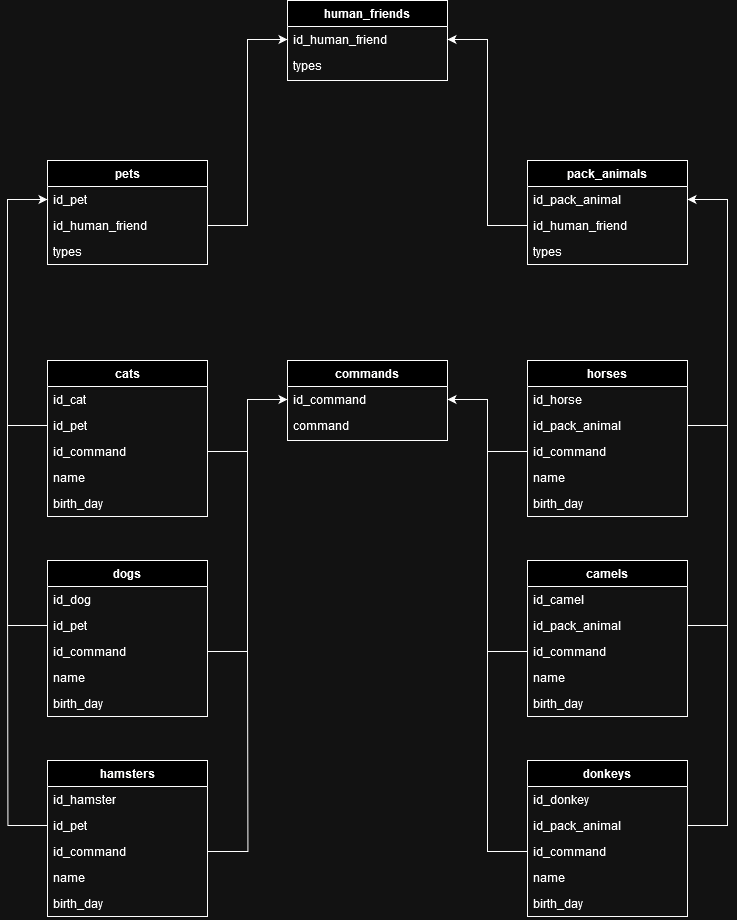

The diagram above was exported from draw.io. Its source (the exported page's mxGraphModel, read from the mxfile embedded in the PNG):
<mxGraphModel dx="2049" dy="1066" grid="1" gridSize="10" guides="1" tooltips="1" connect="1" arrows="1" fold="1" page="1" pageScale="1" pageWidth="827" pageHeight="1169" math="0" shadow="0">
  <root>
    <mxCell id="WIyWlLk6GJQsqaUBKTNV-0" />
    <mxCell id="WIyWlLk6GJQsqaUBKTNV-1" parent="WIyWlLk6GJQsqaUBKTNV-0" />
    <mxCell id="zkfFHV4jXpPFQw0GAbJ--0" value="human_friends" style="swimlane;fontStyle=1;align=center;verticalAlign=top;childLayout=stackLayout;horizontal=1;startSize=26;horizontalStack=0;resizeParent=1;resizeLast=0;collapsible=1;marginBottom=0;rounded=0;shadow=0;strokeWidth=1;" parent="WIyWlLk6GJQsqaUBKTNV-1" vertex="1">
      <mxGeometry x="320" y="80" width="160" height="80" as="geometry">
        <mxRectangle x="230" y="140" width="160" height="26" as="alternateBounds" />
      </mxGeometry>
    </mxCell>
    <mxCell id="zkfFHV4jXpPFQw0GAbJ--2" value="id_human_friend" style="text;align=left;verticalAlign=top;spacingLeft=4;spacingRight=4;overflow=hidden;rotatable=0;points=[[0,0.5],[1,0.5]];portConstraint=eastwest;rounded=0;shadow=0;html=0;" parent="zkfFHV4jXpPFQw0GAbJ--0" vertex="1">
      <mxGeometry y="26" width="160" height="26" as="geometry" />
    </mxCell>
    <mxCell id="zkfFHV4jXpPFQw0GAbJ--1" value="types" style="text;align=left;verticalAlign=top;spacingLeft=4;spacingRight=4;overflow=hidden;rotatable=0;points=[[0,0.5],[1,0.5]];portConstraint=eastwest;" parent="zkfFHV4jXpPFQw0GAbJ--0" vertex="1">
      <mxGeometry y="52" width="160" height="26" as="geometry" />
    </mxCell>
    <mxCell id="2aGN45EQLoV4JkRKa3es-3" value="pets" style="swimlane;fontStyle=1;align=center;verticalAlign=top;childLayout=stackLayout;horizontal=1;startSize=26;horizontalStack=0;resizeParent=1;resizeLast=0;collapsible=1;marginBottom=0;rounded=0;shadow=0;strokeWidth=1;" parent="WIyWlLk6GJQsqaUBKTNV-1" vertex="1">
      <mxGeometry x="80" y="240" width="160" height="104" as="geometry">
        <mxRectangle x="230" y="140" width="160" height="26" as="alternateBounds" />
      </mxGeometry>
    </mxCell>
    <mxCell id="2aGN45EQLoV4JkRKa3es-4" value="id_pet" style="text;align=left;verticalAlign=top;spacingLeft=4;spacingRight=4;overflow=hidden;rotatable=0;points=[[0,0.5],[1,0.5]];portConstraint=eastwest;rounded=0;shadow=0;html=0;" parent="2aGN45EQLoV4JkRKa3es-3" vertex="1">
      <mxGeometry y="26" width="160" height="26" as="geometry" />
    </mxCell>
    <mxCell id="pBT1z7Sko0Raz0NZB71H-0" value="id_human_friend" style="text;align=left;verticalAlign=top;spacingLeft=4;spacingRight=4;overflow=hidden;rotatable=0;points=[[0,0.5],[1,0.5]];portConstraint=eastwest;rounded=0;shadow=0;html=0;" vertex="1" parent="2aGN45EQLoV4JkRKa3es-3">
      <mxGeometry y="52" width="160" height="26" as="geometry" />
    </mxCell>
    <mxCell id="pBT1z7Sko0Raz0NZB71H-1" value="types" style="text;align=left;verticalAlign=top;spacingLeft=4;spacingRight=4;overflow=hidden;rotatable=0;points=[[0,0.5],[1,0.5]];portConstraint=eastwest;" vertex="1" parent="2aGN45EQLoV4JkRKa3es-3">
      <mxGeometry y="78" width="160" height="26" as="geometry" />
    </mxCell>
    <mxCell id="2aGN45EQLoV4JkRKa3es-13" value="pack_animals" style="swimlane;fontStyle=1;align=center;verticalAlign=top;childLayout=stackLayout;horizontal=1;startSize=26;horizontalStack=0;resizeParent=1;resizeLast=0;collapsible=1;marginBottom=0;rounded=0;shadow=0;strokeWidth=1;" parent="WIyWlLk6GJQsqaUBKTNV-1" vertex="1">
      <mxGeometry x="560" y="240" width="160" height="104" as="geometry">
        <mxRectangle x="230" y="140" width="160" height="26" as="alternateBounds" />
      </mxGeometry>
    </mxCell>
    <mxCell id="2aGN45EQLoV4JkRKa3es-14" value="id_pack_animal" style="text;align=left;verticalAlign=top;spacingLeft=4;spacingRight=4;overflow=hidden;rotatable=0;points=[[0,0.5],[1,0.5]];portConstraint=eastwest;rounded=0;shadow=0;html=0;" parent="2aGN45EQLoV4JkRKa3es-13" vertex="1">
      <mxGeometry y="26" width="160" height="26" as="geometry" />
    </mxCell>
    <mxCell id="pBT1z7Sko0Raz0NZB71H-2" value="id_human_friend" style="text;align=left;verticalAlign=top;spacingLeft=4;spacingRight=4;overflow=hidden;rotatable=0;points=[[0,0.5],[1,0.5]];portConstraint=eastwest;rounded=0;shadow=0;html=0;" vertex="1" parent="2aGN45EQLoV4JkRKa3es-13">
      <mxGeometry y="52" width="160" height="26" as="geometry" />
    </mxCell>
    <mxCell id="pBT1z7Sko0Raz0NZB71H-3" value="types" style="text;align=left;verticalAlign=top;spacingLeft=4;spacingRight=4;overflow=hidden;rotatable=0;points=[[0,0.5],[1,0.5]];portConstraint=eastwest;" vertex="1" parent="2aGN45EQLoV4JkRKa3es-13">
      <mxGeometry y="78" width="160" height="26" as="geometry" />
    </mxCell>
    <mxCell id="pBT1z7Sko0Raz0NZB71H-7" value="commands" style="swimlane;fontStyle=1;align=center;verticalAlign=top;childLayout=stackLayout;horizontal=1;startSize=26;horizontalStack=0;resizeParent=1;resizeLast=0;collapsible=1;marginBottom=0;rounded=0;shadow=0;strokeWidth=1;" vertex="1" parent="WIyWlLk6GJQsqaUBKTNV-1">
      <mxGeometry x="320" y="440" width="160" height="80" as="geometry">
        <mxRectangle x="130" y="380" width="160" height="26" as="alternateBounds" />
      </mxGeometry>
    </mxCell>
    <mxCell id="pBT1z7Sko0Raz0NZB71H-8" value="id_command" style="text;align=left;verticalAlign=top;spacingLeft=4;spacingRight=4;overflow=hidden;rotatable=0;points=[[0,0.5],[1,0.5]];portConstraint=eastwest;" vertex="1" parent="pBT1z7Sko0Raz0NZB71H-7">
      <mxGeometry y="26" width="160" height="26" as="geometry" />
    </mxCell>
    <mxCell id="pBT1z7Sko0Raz0NZB71H-9" value="command" style="text;align=left;verticalAlign=top;spacingLeft=4;spacingRight=4;overflow=hidden;rotatable=0;points=[[0,0.5],[1,0.5]];portConstraint=eastwest;strokeColor=none;" vertex="1" parent="pBT1z7Sko0Raz0NZB71H-7">
      <mxGeometry y="52" width="160" height="26" as="geometry" />
    </mxCell>
    <mxCell id="pBT1z7Sko0Raz0NZB71H-11" value="cats" style="swimlane;fontStyle=1;align=center;verticalAlign=top;childLayout=stackLayout;horizontal=1;startSize=26;horizontalStack=0;resizeParent=1;resizeLast=0;collapsible=1;marginBottom=0;rounded=0;shadow=0;strokeWidth=1;" vertex="1" parent="WIyWlLk6GJQsqaUBKTNV-1">
      <mxGeometry x="80" y="440" width="160" height="156" as="geometry">
        <mxRectangle x="130" y="380" width="160" height="26" as="alternateBounds" />
      </mxGeometry>
    </mxCell>
    <mxCell id="pBT1z7Sko0Raz0NZB71H-12" value="id_cat" style="text;align=left;verticalAlign=top;spacingLeft=4;spacingRight=4;overflow=hidden;rotatable=0;points=[[0,0.5],[1,0.5]];portConstraint=eastwest;" vertex="1" parent="pBT1z7Sko0Raz0NZB71H-11">
      <mxGeometry y="26" width="160" height="26" as="geometry" />
    </mxCell>
    <mxCell id="pBT1z7Sko0Raz0NZB71H-45" value="id_pet" style="text;align=left;verticalAlign=top;spacingLeft=4;spacingRight=4;overflow=hidden;rotatable=0;points=[[0,0.5],[1,0.5]];portConstraint=eastwest;strokeColor=none;" vertex="1" parent="pBT1z7Sko0Raz0NZB71H-11">
      <mxGeometry y="52" width="160" height="26" as="geometry" />
    </mxCell>
    <mxCell id="pBT1z7Sko0Raz0NZB71H-6" value="id_command" style="text;align=left;verticalAlign=top;spacingLeft=4;spacingRight=4;overflow=hidden;rotatable=0;points=[[0,0.5],[1,0.5]];portConstraint=eastwest;strokeColor=none;" vertex="1" parent="pBT1z7Sko0Raz0NZB71H-11">
      <mxGeometry y="78" width="160" height="26" as="geometry" />
    </mxCell>
    <mxCell id="pBT1z7Sko0Raz0NZB71H-14" value="name" style="text;align=left;verticalAlign=top;spacingLeft=4;spacingRight=4;overflow=hidden;rotatable=0;points=[[0,0.5],[1,0.5]];portConstraint=eastwest;rounded=0;shadow=0;html=0;" vertex="1" parent="pBT1z7Sko0Raz0NZB71H-11">
      <mxGeometry y="104" width="160" height="26" as="geometry" />
    </mxCell>
    <mxCell id="pBT1z7Sko0Raz0NZB71H-15" value="birth_day" style="text;align=left;verticalAlign=top;spacingLeft=4;spacingRight=4;overflow=hidden;rotatable=0;points=[[0,0.5],[1,0.5]];portConstraint=eastwest;rounded=0;shadow=0;html=0;" vertex="1" parent="pBT1z7Sko0Raz0NZB71H-11">
      <mxGeometry y="130" width="160" height="26" as="geometry" />
    </mxCell>
    <mxCell id="pBT1z7Sko0Raz0NZB71H-16" value="dogs" style="swimlane;fontStyle=1;align=center;verticalAlign=top;childLayout=stackLayout;horizontal=1;startSize=26;horizontalStack=0;resizeParent=1;resizeLast=0;collapsible=1;marginBottom=0;rounded=0;shadow=0;strokeWidth=1;" vertex="1" parent="WIyWlLk6GJQsqaUBKTNV-1">
      <mxGeometry x="80" y="640" width="160" height="156" as="geometry">
        <mxRectangle x="130" y="380" width="160" height="26" as="alternateBounds" />
      </mxGeometry>
    </mxCell>
    <mxCell id="pBT1z7Sko0Raz0NZB71H-17" value="id_dog" style="text;align=left;verticalAlign=top;spacingLeft=4;spacingRight=4;overflow=hidden;rotatable=0;points=[[0,0.5],[1,0.5]];portConstraint=eastwest;" vertex="1" parent="pBT1z7Sko0Raz0NZB71H-16">
      <mxGeometry y="26" width="160" height="26" as="geometry" />
    </mxCell>
    <mxCell id="pBT1z7Sko0Raz0NZB71H-18" value="id_pet" style="text;align=left;verticalAlign=top;spacingLeft=4;spacingRight=4;overflow=hidden;rotatable=0;points=[[0,0.5],[1,0.5]];portConstraint=eastwest;" vertex="1" parent="pBT1z7Sko0Raz0NZB71H-16">
      <mxGeometry y="52" width="160" height="26" as="geometry" />
    </mxCell>
    <mxCell id="pBT1z7Sko0Raz0NZB71H-50" value="id_command" style="text;align=left;verticalAlign=top;spacingLeft=4;spacingRight=4;overflow=hidden;rotatable=0;points=[[0,0.5],[1,0.5]];portConstraint=eastwest;strokeColor=none;" vertex="1" parent="pBT1z7Sko0Raz0NZB71H-16">
      <mxGeometry y="78" width="160" height="26" as="geometry" />
    </mxCell>
    <mxCell id="pBT1z7Sko0Raz0NZB71H-19" value="name" style="text;align=left;verticalAlign=top;spacingLeft=4;spacingRight=4;overflow=hidden;rotatable=0;points=[[0,0.5],[1,0.5]];portConstraint=eastwest;rounded=0;shadow=0;html=0;" vertex="1" parent="pBT1z7Sko0Raz0NZB71H-16">
      <mxGeometry y="104" width="160" height="26" as="geometry" />
    </mxCell>
    <mxCell id="pBT1z7Sko0Raz0NZB71H-20" value="birth_day" style="text;align=left;verticalAlign=top;spacingLeft=4;spacingRight=4;overflow=hidden;rotatable=0;points=[[0,0.5],[1,0.5]];portConstraint=eastwest;rounded=0;shadow=0;html=0;" vertex="1" parent="pBT1z7Sko0Raz0NZB71H-16">
      <mxGeometry y="130" width="160" height="26" as="geometry" />
    </mxCell>
    <mxCell id="pBT1z7Sko0Raz0NZB71H-21" value="hamsters" style="swimlane;fontStyle=1;align=center;verticalAlign=top;childLayout=stackLayout;horizontal=1;startSize=26;horizontalStack=0;resizeParent=1;resizeLast=0;collapsible=1;marginBottom=0;rounded=0;shadow=0;strokeWidth=1;" vertex="1" parent="WIyWlLk6GJQsqaUBKTNV-1">
      <mxGeometry x="80" y="840" width="160" height="156" as="geometry">
        <mxRectangle x="130" y="380" width="160" height="26" as="alternateBounds" />
      </mxGeometry>
    </mxCell>
    <mxCell id="pBT1z7Sko0Raz0NZB71H-22" value="id_hamster" style="text;align=left;verticalAlign=top;spacingLeft=4;spacingRight=4;overflow=hidden;rotatable=0;points=[[0,0.5],[1,0.5]];portConstraint=eastwest;" vertex="1" parent="pBT1z7Sko0Raz0NZB71H-21">
      <mxGeometry y="26" width="160" height="26" as="geometry" />
    </mxCell>
    <mxCell id="pBT1z7Sko0Raz0NZB71H-23" value="id_pet" style="text;align=left;verticalAlign=top;spacingLeft=4;spacingRight=4;overflow=hidden;rotatable=0;points=[[0,0.5],[1,0.5]];portConstraint=eastwest;" vertex="1" parent="pBT1z7Sko0Raz0NZB71H-21">
      <mxGeometry y="52" width="160" height="26" as="geometry" />
    </mxCell>
    <mxCell id="pBT1z7Sko0Raz0NZB71H-51" value="id_command" style="text;align=left;verticalAlign=top;spacingLeft=4;spacingRight=4;overflow=hidden;rotatable=0;points=[[0,0.5],[1,0.5]];portConstraint=eastwest;strokeColor=none;" vertex="1" parent="pBT1z7Sko0Raz0NZB71H-21">
      <mxGeometry y="78" width="160" height="26" as="geometry" />
    </mxCell>
    <mxCell id="pBT1z7Sko0Raz0NZB71H-24" value="name" style="text;align=left;verticalAlign=top;spacingLeft=4;spacingRight=4;overflow=hidden;rotatable=0;points=[[0,0.5],[1,0.5]];portConstraint=eastwest;rounded=0;shadow=0;html=0;" vertex="1" parent="pBT1z7Sko0Raz0NZB71H-21">
      <mxGeometry y="104" width="160" height="26" as="geometry" />
    </mxCell>
    <mxCell id="pBT1z7Sko0Raz0NZB71H-25" value="birth_day" style="text;align=left;verticalAlign=top;spacingLeft=4;spacingRight=4;overflow=hidden;rotatable=0;points=[[0,0.5],[1,0.5]];portConstraint=eastwest;rounded=0;shadow=0;html=0;" vertex="1" parent="pBT1z7Sko0Raz0NZB71H-21">
      <mxGeometry y="130" width="160" height="26" as="geometry" />
    </mxCell>
    <mxCell id="pBT1z7Sko0Raz0NZB71H-29" value="horses" style="swimlane;fontStyle=1;align=center;verticalAlign=top;childLayout=stackLayout;horizontal=1;startSize=26;horizontalStack=0;resizeParent=1;resizeLast=0;collapsible=1;marginBottom=0;rounded=0;shadow=0;strokeWidth=1;" vertex="1" parent="WIyWlLk6GJQsqaUBKTNV-1">
      <mxGeometry x="560" y="440" width="160" height="156" as="geometry">
        <mxRectangle x="130" y="380" width="160" height="26" as="alternateBounds" />
      </mxGeometry>
    </mxCell>
    <mxCell id="pBT1z7Sko0Raz0NZB71H-30" value="id_horse" style="text;align=left;verticalAlign=top;spacingLeft=4;spacingRight=4;overflow=hidden;rotatable=0;points=[[0,0.5],[1,0.5]];portConstraint=eastwest;" vertex="1" parent="pBT1z7Sko0Raz0NZB71H-29">
      <mxGeometry y="26" width="160" height="26" as="geometry" />
    </mxCell>
    <mxCell id="pBT1z7Sko0Raz0NZB71H-31" value="id_pack_animal" style="text;align=left;verticalAlign=top;spacingLeft=4;spacingRight=4;overflow=hidden;rotatable=0;points=[[0,0.5],[1,0.5]];portConstraint=eastwest;" vertex="1" parent="pBT1z7Sko0Raz0NZB71H-29">
      <mxGeometry y="52" width="160" height="26" as="geometry" />
    </mxCell>
    <mxCell id="pBT1z7Sko0Raz0NZB71H-52" value="id_command" style="text;align=left;verticalAlign=top;spacingLeft=4;spacingRight=4;overflow=hidden;rotatable=0;points=[[0,0.5],[1,0.5]];portConstraint=eastwest;strokeColor=none;" vertex="1" parent="pBT1z7Sko0Raz0NZB71H-29">
      <mxGeometry y="78" width="160" height="26" as="geometry" />
    </mxCell>
    <mxCell id="pBT1z7Sko0Raz0NZB71H-32" value="name" style="text;align=left;verticalAlign=top;spacingLeft=4;spacingRight=4;overflow=hidden;rotatable=0;points=[[0,0.5],[1,0.5]];portConstraint=eastwest;rounded=0;shadow=0;html=0;" vertex="1" parent="pBT1z7Sko0Raz0NZB71H-29">
      <mxGeometry y="104" width="160" height="26" as="geometry" />
    </mxCell>
    <mxCell id="pBT1z7Sko0Raz0NZB71H-33" value="birth_day" style="text;align=left;verticalAlign=top;spacingLeft=4;spacingRight=4;overflow=hidden;rotatable=0;points=[[0,0.5],[1,0.5]];portConstraint=eastwest;rounded=0;shadow=0;html=0;" vertex="1" parent="pBT1z7Sko0Raz0NZB71H-29">
      <mxGeometry y="130" width="160" height="26" as="geometry" />
    </mxCell>
    <mxCell id="pBT1z7Sko0Raz0NZB71H-34" value="camels" style="swimlane;fontStyle=1;align=center;verticalAlign=top;childLayout=stackLayout;horizontal=1;startSize=26;horizontalStack=0;resizeParent=1;resizeLast=0;collapsible=1;marginBottom=0;rounded=0;shadow=0;strokeWidth=1;" vertex="1" parent="WIyWlLk6GJQsqaUBKTNV-1">
      <mxGeometry x="560" y="640" width="160" height="156" as="geometry">
        <mxRectangle x="130" y="380" width="160" height="26" as="alternateBounds" />
      </mxGeometry>
    </mxCell>
    <mxCell id="pBT1z7Sko0Raz0NZB71H-35" value="id_camel" style="text;align=left;verticalAlign=top;spacingLeft=4;spacingRight=4;overflow=hidden;rotatable=0;points=[[0,0.5],[1,0.5]];portConstraint=eastwest;" vertex="1" parent="pBT1z7Sko0Raz0NZB71H-34">
      <mxGeometry y="26" width="160" height="26" as="geometry" />
    </mxCell>
    <mxCell id="pBT1z7Sko0Raz0NZB71H-36" value="id_pack_animal" style="text;align=left;verticalAlign=top;spacingLeft=4;spacingRight=4;overflow=hidden;rotatable=0;points=[[0,0.5],[1,0.5]];portConstraint=eastwest;" vertex="1" parent="pBT1z7Sko0Raz0NZB71H-34">
      <mxGeometry y="52" width="160" height="26" as="geometry" />
    </mxCell>
    <mxCell id="pBT1z7Sko0Raz0NZB71H-53" value="id_command" style="text;align=left;verticalAlign=top;spacingLeft=4;spacingRight=4;overflow=hidden;rotatable=0;points=[[0,0.5],[1,0.5]];portConstraint=eastwest;strokeColor=none;" vertex="1" parent="pBT1z7Sko0Raz0NZB71H-34">
      <mxGeometry y="78" width="160" height="26" as="geometry" />
    </mxCell>
    <mxCell id="pBT1z7Sko0Raz0NZB71H-37" value="name" style="text;align=left;verticalAlign=top;spacingLeft=4;spacingRight=4;overflow=hidden;rotatable=0;points=[[0,0.5],[1,0.5]];portConstraint=eastwest;rounded=0;shadow=0;html=0;" vertex="1" parent="pBT1z7Sko0Raz0NZB71H-34">
      <mxGeometry y="104" width="160" height="26" as="geometry" />
    </mxCell>
    <mxCell id="pBT1z7Sko0Raz0NZB71H-38" value="birth_day" style="text;align=left;verticalAlign=top;spacingLeft=4;spacingRight=4;overflow=hidden;rotatable=0;points=[[0,0.5],[1,0.5]];portConstraint=eastwest;rounded=0;shadow=0;html=0;" vertex="1" parent="pBT1z7Sko0Raz0NZB71H-34">
      <mxGeometry y="130" width="160" height="26" as="geometry" />
    </mxCell>
    <mxCell id="pBT1z7Sko0Raz0NZB71H-39" value="donkeys" style="swimlane;fontStyle=1;align=center;verticalAlign=top;childLayout=stackLayout;horizontal=1;startSize=26;horizontalStack=0;resizeParent=1;resizeLast=0;collapsible=1;marginBottom=0;rounded=0;shadow=0;strokeWidth=1;" vertex="1" parent="WIyWlLk6GJQsqaUBKTNV-1">
      <mxGeometry x="560" y="840" width="160" height="156" as="geometry">
        <mxRectangle x="130" y="380" width="160" height="26" as="alternateBounds" />
      </mxGeometry>
    </mxCell>
    <mxCell id="pBT1z7Sko0Raz0NZB71H-40" value="id_donkey" style="text;align=left;verticalAlign=top;spacingLeft=4;spacingRight=4;overflow=hidden;rotatable=0;points=[[0,0.5],[1,0.5]];portConstraint=eastwest;" vertex="1" parent="pBT1z7Sko0Raz0NZB71H-39">
      <mxGeometry y="26" width="160" height="26" as="geometry" />
    </mxCell>
    <mxCell id="pBT1z7Sko0Raz0NZB71H-41" value="id_pack_animal" style="text;align=left;verticalAlign=top;spacingLeft=4;spacingRight=4;overflow=hidden;rotatable=0;points=[[0,0.5],[1,0.5]];portConstraint=eastwest;" vertex="1" parent="pBT1z7Sko0Raz0NZB71H-39">
      <mxGeometry y="52" width="160" height="26" as="geometry" />
    </mxCell>
    <mxCell id="pBT1z7Sko0Raz0NZB71H-55" value="id_command" style="text;align=left;verticalAlign=top;spacingLeft=4;spacingRight=4;overflow=hidden;rotatable=0;points=[[0,0.5],[1,0.5]];portConstraint=eastwest;strokeColor=none;" vertex="1" parent="pBT1z7Sko0Raz0NZB71H-39">
      <mxGeometry y="78" width="160" height="26" as="geometry" />
    </mxCell>
    <mxCell id="pBT1z7Sko0Raz0NZB71H-42" value="name" style="text;align=left;verticalAlign=top;spacingLeft=4;spacingRight=4;overflow=hidden;rotatable=0;points=[[0,0.5],[1,0.5]];portConstraint=eastwest;rounded=0;shadow=0;html=0;" vertex="1" parent="pBT1z7Sko0Raz0NZB71H-39">
      <mxGeometry y="104" width="160" height="26" as="geometry" />
    </mxCell>
    <mxCell id="pBT1z7Sko0Raz0NZB71H-43" value="birth_day" style="text;align=left;verticalAlign=top;spacingLeft=4;spacingRight=4;overflow=hidden;rotatable=0;points=[[0,0.5],[1,0.5]];portConstraint=eastwest;rounded=0;shadow=0;html=0;" vertex="1" parent="pBT1z7Sko0Raz0NZB71H-39">
      <mxGeometry y="130" width="160" height="26" as="geometry" />
    </mxCell>
    <mxCell id="pBT1z7Sko0Raz0NZB71H-46" style="edgeStyle=orthogonalEdgeStyle;rounded=0;orthogonalLoop=1;jettySize=auto;html=1;entryX=0;entryY=0.5;entryDx=0;entryDy=0;" edge="1" parent="WIyWlLk6GJQsqaUBKTNV-1" source="pBT1z7Sko0Raz0NZB71H-45" target="2aGN45EQLoV4JkRKa3es-4">
      <mxGeometry relative="1" as="geometry">
        <mxPoint x="40" y="500" as="targetPoint" />
        <Array as="points">
          <mxPoint x="40" y="505" />
          <mxPoint x="40" y="279" />
        </Array>
      </mxGeometry>
    </mxCell>
    <mxCell id="pBT1z7Sko0Raz0NZB71H-48" value="" style="endArrow=none;html=1;rounded=0;edgeStyle=orthogonalEdgeStyle;exitX=0;exitY=0.5;exitDx=0;exitDy=0;" edge="1" parent="WIyWlLk6GJQsqaUBKTNV-1" source="pBT1z7Sko0Raz0NZB71H-18">
      <mxGeometry width="50" height="50" relative="1" as="geometry">
        <mxPoint x="40" y="665" as="sourcePoint" />
        <mxPoint x="40" y="505" as="targetPoint" />
        <Array as="points">
          <mxPoint x="40" y="705" />
        </Array>
      </mxGeometry>
    </mxCell>
    <mxCell id="pBT1z7Sko0Raz0NZB71H-49" value="" style="endArrow=none;html=1;rounded=0;edgeStyle=orthogonalEdgeStyle;exitX=0;exitY=0.5;exitDx=0;exitDy=0;" edge="1" parent="WIyWlLk6GJQsqaUBKTNV-1" source="pBT1z7Sko0Raz0NZB71H-23">
      <mxGeometry width="50" height="50" relative="1" as="geometry">
        <mxPoint x="47.60000000000002" y="828.7959999999998" as="sourcePoint" />
        <mxPoint x="40" y="660" as="targetPoint" />
      </mxGeometry>
    </mxCell>
    <mxCell id="pBT1z7Sko0Raz0NZB71H-56" style="edgeStyle=orthogonalEdgeStyle;rounded=0;orthogonalLoop=1;jettySize=auto;html=1;entryX=0;entryY=0.5;entryDx=0;entryDy=0;" edge="1" parent="WIyWlLk6GJQsqaUBKTNV-1" source="pBT1z7Sko0Raz0NZB71H-6" target="pBT1z7Sko0Raz0NZB71H-8">
      <mxGeometry relative="1" as="geometry" />
    </mxCell>
    <mxCell id="pBT1z7Sko0Raz0NZB71H-61" value="" style="endArrow=none;html=1;rounded=0;edgeStyle=orthogonalEdgeStyle;exitX=1;exitY=0.5;exitDx=0;exitDy=0;" edge="1" parent="WIyWlLk6GJQsqaUBKTNV-1" source="pBT1z7Sko0Raz0NZB71H-50">
      <mxGeometry width="50" height="50" relative="1" as="geometry">
        <mxPoint x="320" y="775" as="sourcePoint" />
        <mxPoint x="280" y="530" as="targetPoint" />
        <Array as="points">
          <mxPoint x="280" y="731" />
        </Array>
      </mxGeometry>
    </mxCell>
    <mxCell id="pBT1z7Sko0Raz0NZB71H-62" value="" style="endArrow=none;html=1;rounded=0;edgeStyle=orthogonalEdgeStyle;exitX=1;exitY=0.5;exitDx=0;exitDy=0;" edge="1" parent="WIyWlLk6GJQsqaUBKTNV-1" source="pBT1z7Sko0Raz0NZB71H-51">
      <mxGeometry width="50" height="50" relative="1" as="geometry">
        <mxPoint x="320" y="985" as="sourcePoint" />
        <mxPoint x="280" y="730" as="targetPoint" />
      </mxGeometry>
    </mxCell>
    <mxCell id="pBT1z7Sko0Raz0NZB71H-63" style="edgeStyle=orthogonalEdgeStyle;rounded=0;orthogonalLoop=1;jettySize=auto;html=1;entryX=1;entryY=0.5;entryDx=0;entryDy=0;" edge="1" parent="WIyWlLk6GJQsqaUBKTNV-1" source="pBT1z7Sko0Raz0NZB71H-52" target="pBT1z7Sko0Raz0NZB71H-8">
      <mxGeometry relative="1" as="geometry">
        <mxPoint x="500" y="480" as="targetPoint" />
      </mxGeometry>
    </mxCell>
    <mxCell id="pBT1z7Sko0Raz0NZB71H-64" value="" style="endArrow=none;html=1;rounded=0;edgeStyle=orthogonalEdgeStyle;exitX=0;exitY=0.5;exitDx=0;exitDy=0;" edge="1" parent="WIyWlLk6GJQsqaUBKTNV-1" source="pBT1z7Sko0Raz0NZB71H-53">
      <mxGeometry width="50" height="50" relative="1" as="geometry">
        <mxPoint x="480" y="731" as="sourcePoint" />
        <mxPoint x="520" y="530" as="targetPoint" />
        <Array as="points">
          <mxPoint x="520" y="731" />
        </Array>
      </mxGeometry>
    </mxCell>
    <mxCell id="pBT1z7Sko0Raz0NZB71H-65" style="edgeStyle=orthogonalEdgeStyle;rounded=0;orthogonalLoop=1;jettySize=auto;html=1;entryX=0;entryY=0.5;entryDx=0;entryDy=0;" edge="1" parent="WIyWlLk6GJQsqaUBKTNV-1" source="pBT1z7Sko0Raz0NZB71H-0" target="zkfFHV4jXpPFQw0GAbJ--2">
      <mxGeometry relative="1" as="geometry" />
    </mxCell>
    <mxCell id="pBT1z7Sko0Raz0NZB71H-66" style="edgeStyle=orthogonalEdgeStyle;rounded=0;orthogonalLoop=1;jettySize=auto;html=1;entryX=1;entryY=0.5;entryDx=0;entryDy=0;" edge="1" parent="WIyWlLk6GJQsqaUBKTNV-1" source="pBT1z7Sko0Raz0NZB71H-2" target="zkfFHV4jXpPFQw0GAbJ--2">
      <mxGeometry relative="1" as="geometry" />
    </mxCell>
    <mxCell id="pBT1z7Sko0Raz0NZB71H-67" value="" style="endArrow=none;html=1;rounded=0;edgeStyle=orthogonalEdgeStyle;exitX=0;exitY=0.5;exitDx=0;exitDy=0;" edge="1" parent="WIyWlLk6GJQsqaUBKTNV-1" source="pBT1z7Sko0Raz0NZB71H-55">
      <mxGeometry width="50" height="50" relative="1" as="geometry">
        <mxPoint x="480" y="950" as="sourcePoint" />
        <mxPoint x="520" y="730" as="targetPoint" />
        <Array as="points">
          <mxPoint x="520" y="931" />
        </Array>
      </mxGeometry>
    </mxCell>
    <mxCell id="pBT1z7Sko0Raz0NZB71H-68" style="edgeStyle=orthogonalEdgeStyle;rounded=0;orthogonalLoop=1;jettySize=auto;html=1;entryX=1;entryY=0.5;entryDx=0;entryDy=0;exitX=1;exitY=0.5;exitDx=0;exitDy=0;" edge="1" parent="WIyWlLk6GJQsqaUBKTNV-1" source="pBT1z7Sko0Raz0NZB71H-31" target="2aGN45EQLoV4JkRKa3es-14">
      <mxGeometry relative="1" as="geometry">
        <Array as="points">
          <mxPoint x="760" y="505" />
          <mxPoint x="760" y="279" />
        </Array>
      </mxGeometry>
    </mxCell>
    <mxCell id="pBT1z7Sko0Raz0NZB71H-69" value="" style="endArrow=none;html=1;rounded=0;edgeStyle=orthogonalEdgeStyle;exitX=1;exitY=0.5;exitDx=0;exitDy=0;" edge="1" parent="WIyWlLk6GJQsqaUBKTNV-1" source="pBT1z7Sko0Raz0NZB71H-36">
      <mxGeometry width="50" height="50" relative="1" as="geometry">
        <mxPoint x="760" y="710" as="sourcePoint" />
        <mxPoint x="760" y="500" as="targetPoint" />
        <Array as="points">
          <mxPoint x="760" y="705" />
        </Array>
      </mxGeometry>
    </mxCell>
    <mxCell id="pBT1z7Sko0Raz0NZB71H-70" value="" style="endArrow=none;html=1;rounded=0;edgeStyle=orthogonalEdgeStyle;exitX=1;exitY=0.5;exitDx=0;exitDy=0;" edge="1" parent="WIyWlLk6GJQsqaUBKTNV-1" source="pBT1z7Sko0Raz0NZB71H-41">
      <mxGeometry width="50" height="50" relative="1" as="geometry">
        <mxPoint x="730" y="905" as="sourcePoint" />
        <mxPoint x="760" y="700" as="targetPoint" />
        <Array as="points">
          <mxPoint x="760" y="905" />
        </Array>
      </mxGeometry>
    </mxCell>
  </root>
</mxGraphModel>